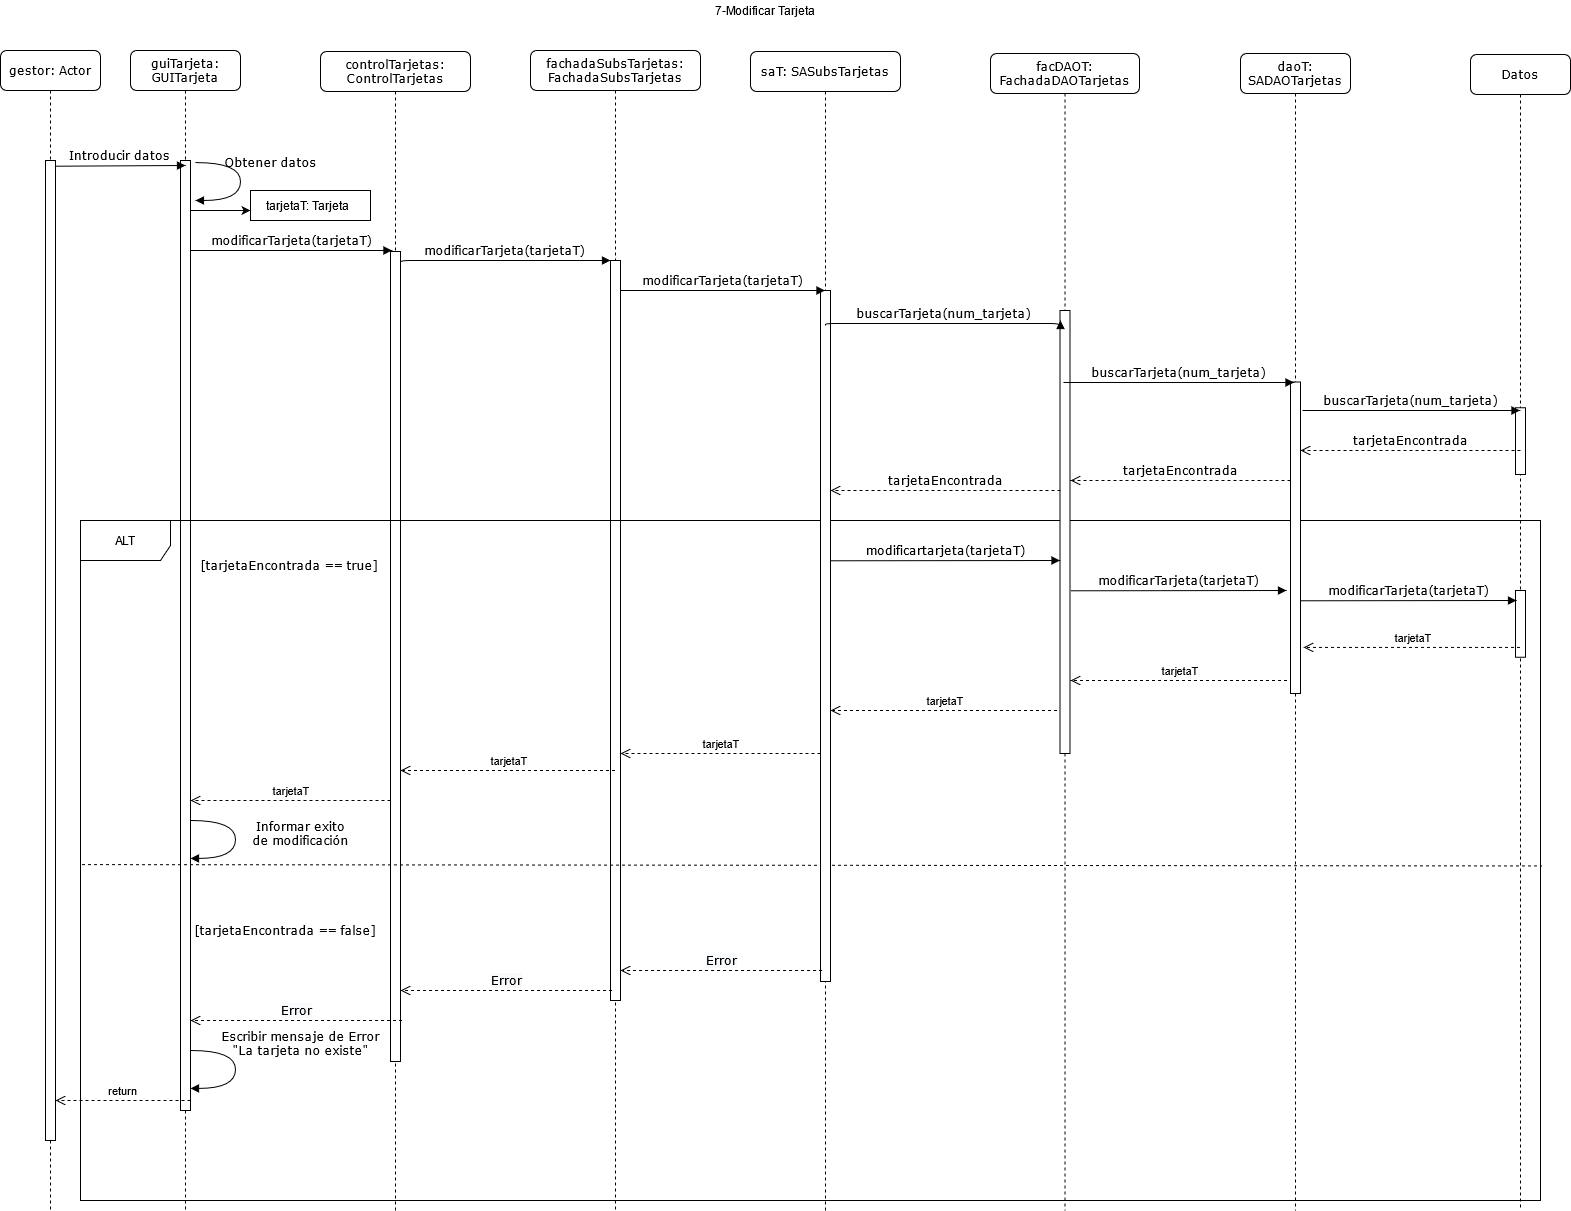

The diagram above was exported from draw.io. Its source (the exported page's mxGraphModel, read from the mxfile embedded in the PNG):
<mxGraphModel dx="1422" dy="735" grid="1" gridSize="10" guides="1" tooltips="1" connect="1" arrows="1" fold="1" page="1" pageScale="1" pageWidth="827" pageHeight="1169" math="0" shadow="0">
  <root>
    <mxCell id="0" />
    <mxCell id="1" parent="0" />
    <mxCell id="x-PHV4YmPv_nZIwRAq76-1" value="&lt;div&gt;guiTarjeta:&lt;/div&gt;&lt;div&gt;GUITarjeta&lt;br&gt;&lt;/div&gt;" style="shape=umlLifeline;perimeter=lifelinePerimeter;whiteSpace=wrap;html=1;container=1;collapsible=0;recursiveResize=0;outlineConnect=0;rounded=1;shadow=0;comic=0;labelBackgroundColor=none;strokeWidth=1;fontFamily=Verdana;fontSize=12;align=center;" parent="1" vertex="1">
      <mxGeometry x="160" y="80" width="110" height="1160" as="geometry" />
    </mxCell>
    <mxCell id="x-PHV4YmPv_nZIwRAq76-2" value="" style="html=1;points=[];perimeter=orthogonalPerimeter;" parent="x-PHV4YmPv_nZIwRAq76-1" vertex="1">
      <mxGeometry x="50" y="110" width="10" height="950" as="geometry" />
    </mxCell>
    <mxCell id="x-PHV4YmPv_nZIwRAq76-3" value="controlTarjetas: ControlTarjetas" style="shape=umlLifeline;perimeter=lifelinePerimeter;whiteSpace=wrap;html=1;container=1;collapsible=0;recursiveResize=0;outlineConnect=0;rounded=1;shadow=0;comic=0;labelBackgroundColor=none;strokeWidth=1;fontFamily=Verdana;fontSize=12;align=center;" parent="1" vertex="1">
      <mxGeometry x="350" y="81" width="150" height="1159" as="geometry" />
    </mxCell>
    <mxCell id="x-PHV4YmPv_nZIwRAq76-4" value="" style="html=1;points=[];perimeter=orthogonalPerimeter;" parent="x-PHV4YmPv_nZIwRAq76-3" vertex="1">
      <mxGeometry x="70" y="200" width="10" height="810" as="geometry" />
    </mxCell>
    <mxCell id="x-PHV4YmPv_nZIwRAq76-5" value="fachadaSubsTarjetas:&lt;br&gt;FachadaSubsTarjetas" style="shape=umlLifeline;perimeter=lifelinePerimeter;whiteSpace=wrap;html=1;container=1;collapsible=0;recursiveResize=0;outlineConnect=0;rounded=1;shadow=0;comic=0;labelBackgroundColor=none;strokeWidth=1;fontFamily=Verdana;fontSize=12;align=center;" parent="1" vertex="1">
      <mxGeometry x="560" y="80" width="170" height="1160" as="geometry" />
    </mxCell>
    <mxCell id="x-PHV4YmPv_nZIwRAq76-6" value="" style="html=1;points=[];perimeter=orthogonalPerimeter;" parent="x-PHV4YmPv_nZIwRAq76-5" vertex="1">
      <mxGeometry x="80" y="210" width="10" height="740" as="geometry" />
    </mxCell>
    <mxCell id="x-PHV4YmPv_nZIwRAq76-29" value="ALT" style="shape=umlFrame;whiteSpace=wrap;html=1;width=90;height=40;" parent="x-PHV4YmPv_nZIwRAq76-5" vertex="1">
      <mxGeometry x="-450" y="470" width="1460" height="680" as="geometry" />
    </mxCell>
    <mxCell id="x-PHV4YmPv_nZIwRAq76-35" value="" style="endArrow=none;dashed=1;html=1;exitX=0.001;exitY=0.506;exitDx=0;exitDy=0;exitPerimeter=0;entryX=1.001;entryY=0.508;entryDx=0;entryDy=0;entryPerimeter=0;" parent="x-PHV4YmPv_nZIwRAq76-5" source="x-PHV4YmPv_nZIwRAq76-29" target="x-PHV4YmPv_nZIwRAq76-29" edge="1">
      <mxGeometry width="50" height="50" relative="1" as="geometry">
        <mxPoint x="70" y="690" as="sourcePoint" />
        <mxPoint x="120" y="640" as="targetPoint" />
        <Array as="points" />
      </mxGeometry>
    </mxCell>
    <mxCell id="sQjOaZgCaGWiONtzhnj_-17" value="&lt;div&gt;Informar exito &lt;br&gt;&lt;/div&gt;&lt;div&gt;de modificación&lt;/div&gt;" style="html=1;verticalAlign=bottom;endArrow=block;labelBackgroundColor=none;fontFamily=Verdana;fontSize=12;elbow=vertical;edgeStyle=orthogonalEdgeStyle;curved=1;entryX=1;entryY=0.286;entryPerimeter=0;exitX=1.038;exitY=0.345;exitPerimeter=0;" edge="1" parent="x-PHV4YmPv_nZIwRAq76-5">
      <mxGeometry x="0.1703" y="65" relative="1" as="geometry">
        <mxPoint x="-339.6199999999999" y="770" as="sourcePoint" />
        <mxPoint x="-339.99999999999955" y="807.9199999999998" as="targetPoint" />
        <Array as="points">
          <mxPoint x="-294.9999999999998" y="769.8999999999999" />
          <mxPoint x="-294.9999999999998" y="807.8999999999999" />
        </Array>
        <mxPoint as="offset" />
      </mxGeometry>
    </mxCell>
    <mxCell id="x-PHV4YmPv_nZIwRAq76-7" value="saT: SASubsTarjetas" style="shape=umlLifeline;perimeter=lifelinePerimeter;whiteSpace=wrap;html=1;container=1;collapsible=0;recursiveResize=0;outlineConnect=0;rounded=1;shadow=0;comic=0;labelBackgroundColor=none;strokeWidth=1;fontFamily=Verdana;fontSize=12;align=center;" parent="1" vertex="1">
      <mxGeometry x="780" y="81" width="150" height="1159" as="geometry" />
    </mxCell>
    <mxCell id="x-PHV4YmPv_nZIwRAq76-8" value="" style="html=1;points=[];perimeter=orthogonalPerimeter;" parent="x-PHV4YmPv_nZIwRAq76-7" vertex="1">
      <mxGeometry x="70" y="239" width="10" height="691" as="geometry" />
    </mxCell>
    <mxCell id="sQjOaZgCaGWiONtzhnj_-14" value="tarjetaT" style="html=1;verticalAlign=bottom;endArrow=open;dashed=1;endSize=8;entryX=1.3;entryY=0.852;entryDx=0;entryDy=0;entryPerimeter=0;" edge="1" parent="x-PHV4YmPv_nZIwRAq76-7">
      <mxGeometry relative="1" as="geometry">
        <mxPoint x="70" y="702" as="sourcePoint" />
        <mxPoint x="-130" y="701.9979999999999" as="targetPoint" />
      </mxGeometry>
    </mxCell>
    <mxCell id="x-PHV4YmPv_nZIwRAq76-9" value="facDAOT:&lt;br&gt;FachadaDAOTarjetas" style="shape=umlLifeline;perimeter=lifelinePerimeter;whiteSpace=wrap;html=1;container=1;collapsible=0;recursiveResize=0;outlineConnect=0;rounded=1;shadow=0;comic=0;labelBackgroundColor=none;strokeWidth=1;fontFamily=Verdana;fontSize=12;align=center;" parent="1" vertex="1">
      <mxGeometry x="1020" y="83" width="149" height="1157" as="geometry" />
    </mxCell>
    <mxCell id="x-PHV4YmPv_nZIwRAq76-10" value="" style="html=1;points=[];perimeter=orthogonalPerimeter;" parent="x-PHV4YmPv_nZIwRAq76-9" vertex="1">
      <mxGeometry x="69.5" y="257" width="10" height="443" as="geometry" />
    </mxCell>
    <mxCell id="x-PHV4YmPv_nZIwRAq76-11" value="daoT: SADAOTarjetas" style="shape=umlLifeline;perimeter=lifelinePerimeter;whiteSpace=wrap;html=1;container=1;collapsible=0;recursiveResize=0;outlineConnect=0;rounded=1;shadow=0;comic=0;labelBackgroundColor=none;strokeWidth=1;fontFamily=Verdana;fontSize=12;align=center;" parent="1" vertex="1">
      <mxGeometry x="1270" y="83" width="110" height="1157" as="geometry" />
    </mxCell>
    <mxCell id="x-PHV4YmPv_nZIwRAq76-12" value="" style="html=1;points=[];perimeter=orthogonalPerimeter;" parent="x-PHV4YmPv_nZIwRAq76-11" vertex="1">
      <mxGeometry x="50" y="328.5" width="10" height="311.5" as="geometry" />
    </mxCell>
    <mxCell id="x-PHV4YmPv_nZIwRAq76-13" value="gestor: Actor" style="shape=umlLifeline;perimeter=lifelinePerimeter;whiteSpace=wrap;html=1;container=1;collapsible=0;recursiveResize=0;outlineConnect=0;rounded=1;shadow=0;comic=0;labelBackgroundColor=none;strokeWidth=1;fontFamily=Verdana;fontSize=12;align=center;" parent="1" vertex="1">
      <mxGeometry x="30" y="80" width="100" height="1160" as="geometry" />
    </mxCell>
    <mxCell id="x-PHV4YmPv_nZIwRAq76-14" value="" style="html=1;points=[];perimeter=orthogonalPerimeter;" parent="x-PHV4YmPv_nZIwRAq76-13" vertex="1">
      <mxGeometry x="45" y="110" width="10" height="980" as="geometry" />
    </mxCell>
    <mxCell id="x-PHV4YmPv_nZIwRAq76-15" value="modificarTarjeta(tarjetaT)" style="html=1;verticalAlign=bottom;endArrow=block;labelBackgroundColor=none;fontFamily=Verdana;fontSize=12;edgeStyle=elbowEdgeStyle;elbow=vertical;entryX=0.5;entryY=0.389;entryDx=0;entryDy=0;entryPerimeter=0;exitX=1;exitY=0.015;exitDx=0;exitDy=0;exitPerimeter=0;" parent="1" source="x-PHV4YmPv_nZIwRAq76-4" edge="1">
      <mxGeometry relative="1" as="geometry">
        <mxPoint x="435" y="290" as="sourcePoint" />
        <Array as="points">
          <mxPoint x="490" y="290" />
          <mxPoint x="500" y="245" />
        </Array>
        <mxPoint x="640" y="290.0200000000002" as="targetPoint" />
      </mxGeometry>
    </mxCell>
    <mxCell id="x-PHV4YmPv_nZIwRAq76-16" value="modificarTarjeta(tarjetaT)" style="html=1;verticalAlign=bottom;endArrow=block;labelBackgroundColor=none;fontFamily=Verdana;fontSize=12;edgeStyle=elbowEdgeStyle;elbow=vertical;" parent="1" target="x-PHV4YmPv_nZIwRAq76-7" edge="1">
      <mxGeometry relative="1" as="geometry">
        <mxPoint x="650" y="320" as="sourcePoint" />
        <mxPoint x="765" y="229.9999999999999" as="targetPoint" />
        <Array as="points">
          <mxPoint x="710" y="320" />
        </Array>
      </mxGeometry>
    </mxCell>
    <mxCell id="x-PHV4YmPv_nZIwRAq76-17" value="Introducir datos" style="html=1;verticalAlign=bottom;endArrow=block;entryX=0;entryY=0;labelBackgroundColor=none;fontFamily=Verdana;fontSize=12;edgeStyle=elbowEdgeStyle;elbow=vertical;" parent="1" edge="1">
      <mxGeometry relative="1" as="geometry">
        <mxPoint x="85" y="195.71428571428578" as="sourcePoint" />
        <mxPoint x="215" y="195" as="targetPoint" />
      </mxGeometry>
    </mxCell>
    <mxCell id="x-PHV4YmPv_nZIwRAq76-18" value="modificarTarjeta(tarjetaT)" style="html=1;verticalAlign=bottom;endArrow=block;labelBackgroundColor=none;fontFamily=Verdana;fontSize=12;edgeStyle=elbowEdgeStyle;elbow=vertical;entryX=0.148;entryY=0.194;entryDx=0;entryDy=0;entryPerimeter=0;" parent="1" edge="1">
      <mxGeometry relative="1" as="geometry">
        <mxPoint x="219.99999999999997" y="280.00142857142873" as="sourcePoint" />
        <mxPoint x="421.48" y="280.23" as="targetPoint" />
      </mxGeometry>
    </mxCell>
    <mxCell id="x-PHV4YmPv_nZIwRAq76-19" value="Datos" style="shape=umlLifeline;perimeter=lifelinePerimeter;whiteSpace=wrap;html=1;container=1;collapsible=0;recursiveResize=0;outlineConnect=0;rounded=1;shadow=0;comic=0;labelBackgroundColor=none;strokeWidth=1;fontFamily=Verdana;fontSize=12;align=center;" parent="1" vertex="1">
      <mxGeometry x="1500" y="84" width="100" height="1156" as="geometry" />
    </mxCell>
    <mxCell id="x-PHV4YmPv_nZIwRAq76-20" value="" style="html=1;points=[];perimeter=orthogonalPerimeter;" parent="x-PHV4YmPv_nZIwRAq76-19" vertex="1">
      <mxGeometry x="45" y="353.25" width="10" height="66.75" as="geometry" />
    </mxCell>
    <mxCell id="sQjOaZgCaGWiONtzhnj_-4" value="" style="html=1;points=[];perimeter=orthogonalPerimeter;" vertex="1" parent="x-PHV4YmPv_nZIwRAq76-19">
      <mxGeometry x="45" y="536" width="10" height="66.75" as="geometry" />
    </mxCell>
    <mxCell id="x-PHV4YmPv_nZIwRAq76-21" value="7-Modificar Tarjeta" style="text;html=1;strokeColor=none;fillColor=none;align=center;verticalAlign=middle;whiteSpace=wrap;rounded=0;" parent="1" vertex="1">
      <mxGeometry x="710" y="30" width="170" height="20" as="geometry" />
    </mxCell>
    <mxCell id="x-PHV4YmPv_nZIwRAq76-22" value="Obtener datos" style="html=1;verticalAlign=bottom;endArrow=block;labelBackgroundColor=none;fontFamily=Verdana;fontSize=12;elbow=vertical;edgeStyle=orthogonalEdgeStyle;curved=1;entryX=1;entryY=0.286;entryPerimeter=0;exitX=1.038;exitY=0.345;exitPerimeter=0;" parent="1" edge="1">
      <mxGeometry x="-0.1434" y="30" relative="1" as="geometry">
        <mxPoint x="225.33999999999997" y="192.08000000000004" as="sourcePoint" />
        <mxPoint x="224.9600000000001" y="229.99999999999977" as="targetPoint" />
        <Array as="points">
          <mxPoint x="269.96000000000004" y="191.9799999999999" />
          <mxPoint x="269.96000000000004" y="229.9799999999999" />
        </Array>
        <mxPoint as="offset" />
      </mxGeometry>
    </mxCell>
    <mxCell id="x-PHV4YmPv_nZIwRAq76-23" value="buscarTarjeta(num_tarjeta)" style="html=1;verticalAlign=bottom;endArrow=block;labelBackgroundColor=none;fontFamily=Verdana;fontSize=12;edgeStyle=elbowEdgeStyle;elbow=vertical;" parent="1" edge="1">
      <mxGeometry relative="1" as="geometry">
        <mxPoint x="855" y="355" as="sourcePoint" />
        <mxPoint x="1090" y="350" as="targetPoint" />
      </mxGeometry>
    </mxCell>
    <mxCell id="x-PHV4YmPv_nZIwRAq76-24" value="buscarTarjeta(num_tarjeta)" style="html=1;verticalAlign=bottom;endArrow=block;labelBackgroundColor=none;fontFamily=Verdana;fontSize=12;edgeStyle=elbowEdgeStyle;elbow=vertical;" parent="1" edge="1">
      <mxGeometry relative="1" as="geometry">
        <mxPoint x="1092.947368421053" y="412" as="sourcePoint" />
        <mxPoint x="1323.5000000000005" y="412" as="targetPoint" />
        <Array as="points">
          <mxPoint x="1169" y="412" />
          <mxPoint x="1139" y="432" />
          <mxPoint x="1189" y="422" />
          <mxPoint x="1259" y="432" />
          <mxPoint x="1249" y="422" />
          <mxPoint x="1264.3695652173915" y="411" />
          <mxPoint x="1249.3695652173915" y="430.57000000000016" />
        </Array>
      </mxGeometry>
    </mxCell>
    <mxCell id="x-PHV4YmPv_nZIwRAq76-26" value="tarjetaEncontrada" style="html=1;verticalAlign=bottom;endArrow=open;dashed=1;endSize=8;labelBackgroundColor=none;fontFamily=Verdana;fontSize=12;" parent="1" edge="1">
      <mxGeometry relative="1" as="geometry">
        <mxPoint x="1330" y="480" as="targetPoint" />
        <mxPoint x="1550" y="480" as="sourcePoint" />
      </mxGeometry>
    </mxCell>
    <mxCell id="x-PHV4YmPv_nZIwRAq76-27" value="tarjetaEncontrada" style="html=1;verticalAlign=bottom;endArrow=open;dashed=1;endSize=8;labelBackgroundColor=none;fontFamily=Verdana;fontSize=12;" parent="1" edge="1">
      <mxGeometry relative="1" as="geometry">
        <mxPoint x="1100" y="510" as="targetPoint" />
        <mxPoint x="1320" y="510" as="sourcePoint" />
      </mxGeometry>
    </mxCell>
    <mxCell id="x-PHV4YmPv_nZIwRAq76-28" value="tarjetaEncontrada" style="html=1;verticalAlign=bottom;endArrow=open;dashed=1;endSize=8;labelBackgroundColor=none;fontFamily=Verdana;fontSize=12;" parent="1" edge="1">
      <mxGeometry relative="1" as="geometry">
        <mxPoint x="860" y="520" as="targetPoint" />
        <mxPoint x="1090" y="520" as="sourcePoint" />
      </mxGeometry>
    </mxCell>
    <mxCell id="x-PHV4YmPv_nZIwRAq76-31" value="&lt;span style=&quot;font-family: &amp;#34;verdana&amp;#34;&quot;&gt;[tarjetaEncontrada == true]&lt;/span&gt;" style="text;html=1;strokeColor=none;fillColor=none;align=center;verticalAlign=middle;whiteSpace=wrap;rounded=0;" parent="1" vertex="1">
      <mxGeometry x="224" y="585" width="190" height="20" as="geometry" />
    </mxCell>
    <mxCell id="x-PHV4YmPv_nZIwRAq76-36" value="&lt;span style=&quot;font-family: &amp;#34;verdana&amp;#34; ; font-size: 12px ; background-color: rgb(248 , 249 , 250)&quot;&gt;Error&lt;/span&gt;" style="html=1;verticalAlign=bottom;endArrow=open;dashed=1;endSize=8;" parent="1" edge="1">
      <mxGeometry relative="1" as="geometry">
        <mxPoint x="851.54" y="1000" as="sourcePoint" />
        <mxPoint x="650" y="1000" as="targetPoint" />
      </mxGeometry>
    </mxCell>
    <mxCell id="x-PHV4YmPv_nZIwRAq76-37" value="&lt;span style=&quot;font-family: &amp;#34;verdana&amp;#34; ; font-size: 12px ; background-color: rgb(248 , 249 , 250)&quot;&gt;Error&lt;/span&gt;" style="html=1;verticalAlign=bottom;endArrow=open;dashed=1;endSize=8;entryX=0.488;entryY=0.475;entryDx=0;entryDy=0;entryPerimeter=0;" parent="1" edge="1">
      <mxGeometry relative="1" as="geometry">
        <mxPoint x="641.54" y="1020" as="sourcePoint" />
        <mxPoint x="430" y="1020" as="targetPoint" />
      </mxGeometry>
    </mxCell>
    <mxCell id="x-PHV4YmPv_nZIwRAq76-38" value="&lt;span style=&quot;font-family: &amp;#34;verdana&amp;#34; ; font-size: 12px ; background-color: rgb(248 , 249 , 250)&quot;&gt;Error&lt;/span&gt;" style="html=1;verticalAlign=bottom;endArrow=open;dashed=1;endSize=8;entryX=0.488;entryY=0.475;entryDx=0;entryDy=0;entryPerimeter=0;" parent="1" edge="1">
      <mxGeometry relative="1" as="geometry">
        <mxPoint x="431.53999999999996" y="1050" as="sourcePoint" />
        <mxPoint x="220.00000000000006" y="1050" as="targetPoint" />
      </mxGeometry>
    </mxCell>
    <mxCell id="x-PHV4YmPv_nZIwRAq76-39" value="&lt;font style=&quot;font-size: 12px&quot;&gt;Escribir mensaje de Error&lt;br&gt;&quot;La tarjeta no existe&quot;&lt;/font&gt;" style="html=1;verticalAlign=bottom;endArrow=block;labelBackgroundColor=none;fontFamily=Verdana;fontSize=12;elbow=vertical;edgeStyle=orthogonalEdgeStyle;curved=1;entryX=1;entryY=0.286;entryPerimeter=0;exitX=1.038;exitY=0.345;exitPerimeter=0;" parent="1" edge="1">
      <mxGeometry x="-0.1434" y="65" relative="1" as="geometry">
        <mxPoint x="220.38" y="1080" as="sourcePoint" />
        <mxPoint x="220.00000000000034" y="1117.9199999999998" as="targetPoint" />
        <Array as="points">
          <mxPoint x="265.0000000000002" y="1079.8999999999999" />
          <mxPoint x="265.0000000000002" y="1117.8999999999999" />
        </Array>
        <mxPoint as="offset" />
      </mxGeometry>
    </mxCell>
    <mxCell id="x-PHV4YmPv_nZIwRAq76-40" value="&lt;span style=&quot;font-family: &amp;#34;verdana&amp;#34;&quot;&gt;[tarjetaEncontrada == false]&lt;/span&gt;" style="text;html=1;strokeColor=none;fillColor=none;align=center;verticalAlign=middle;whiteSpace=wrap;rounded=0;" parent="1" vertex="1">
      <mxGeometry x="220" y="950" width="190" height="20" as="geometry" />
    </mxCell>
    <mxCell id="x-PHV4YmPv_nZIwRAq76-41" value="" style="rounded=0;whiteSpace=wrap;html=1;" parent="1" vertex="1">
      <mxGeometry x="280" y="220" width="120" height="30" as="geometry" />
    </mxCell>
    <mxCell id="x-PHV4YmPv_nZIwRAq76-42" value="tarjetaT: Tarjeta" style="text;html=1;strokeColor=none;fillColor=none;align=center;verticalAlign=middle;whiteSpace=wrap;rounded=0;" parent="1" vertex="1">
      <mxGeometry x="280" y="225" width="115" height="20" as="geometry" />
    </mxCell>
    <mxCell id="x-PHV4YmPv_nZIwRAq76-43" value="" style="endArrow=classic;html=1;entryX=0;entryY=0.75;entryDx=0;entryDy=0;" parent="1" target="x-PHV4YmPv_nZIwRAq76-42" edge="1">
      <mxGeometry width="50" height="50" relative="1" as="geometry">
        <mxPoint x="220" y="240" as="sourcePoint" />
        <mxPoint x="680" y="340" as="targetPoint" />
      </mxGeometry>
    </mxCell>
    <mxCell id="x-PHV4YmPv_nZIwRAq76-44" value="return" style="html=1;verticalAlign=bottom;endArrow=open;dashed=1;endSize=8;" parent="1" edge="1">
      <mxGeometry relative="1" as="geometry">
        <mxPoint x="220" y="1130" as="sourcePoint" />
        <mxPoint x="85" y="1130" as="targetPoint" />
      </mxGeometry>
    </mxCell>
    <mxCell id="sQjOaZgCaGWiONtzhnj_-6" value="buscarTarjeta(num_tarjeta)" style="html=1;verticalAlign=bottom;endArrow=block;labelBackgroundColor=none;fontFamily=Verdana;fontSize=12;edgeStyle=elbowEdgeStyle;elbow=vertical;exitX=1.2;exitY=0.261;exitDx=0;exitDy=0;exitPerimeter=0;" edge="1" parent="1">
      <mxGeometry x="-0.0078" relative="1" as="geometry">
        <mxPoint x="1332" y="440.0015" as="sourcePoint" />
        <mxPoint x="1549.5" y="440.2" as="targetPoint" />
        <mxPoint as="offset" />
      </mxGeometry>
    </mxCell>
    <mxCell id="sQjOaZgCaGWiONtzhnj_-7" value="modificartarjeta(tarjetaT)" style="html=1;verticalAlign=bottom;endArrow=block;labelBackgroundColor=none;fontFamily=Verdana;fontSize=12;edgeStyle=elbowEdgeStyle;elbow=vertical;exitX=1;exitY=0.015;exitDx=0;exitDy=0;exitPerimeter=0;" edge="1" parent="1" target="x-PHV4YmPv_nZIwRAq76-10">
      <mxGeometry relative="1" as="geometry">
        <mxPoint x="860" y="590.2850000000001" as="sourcePoint" />
        <Array as="points">
          <mxPoint x="920" y="590" />
          <mxPoint x="930" y="545" />
        </Array>
        <mxPoint x="1070" y="590.0200000000002" as="targetPoint" />
      </mxGeometry>
    </mxCell>
    <mxCell id="sQjOaZgCaGWiONtzhnj_-8" value="modificarTarjeta(tarjetaT)" style="html=1;verticalAlign=bottom;endArrow=block;labelBackgroundColor=none;fontFamily=Verdana;fontSize=12;edgeStyle=elbowEdgeStyle;elbow=vertical;entryX=-0.4;entryY=0.669;entryDx=0;entryDy=0;entryPerimeter=0;exitX=1;exitY=0.015;exitDx=0;exitDy=0;exitPerimeter=0;" edge="1" parent="1" target="x-PHV4YmPv_nZIwRAq76-12">
      <mxGeometry relative="1" as="geometry">
        <mxPoint x="1100" y="620.2850000000001" as="sourcePoint" />
        <Array as="points">
          <mxPoint x="1160" y="620" />
          <mxPoint x="1170" y="575" />
        </Array>
        <mxPoint x="1310" y="620.0200000000002" as="targetPoint" />
      </mxGeometry>
    </mxCell>
    <mxCell id="sQjOaZgCaGWiONtzhnj_-9" value="modificarTarjeta(tarjetaT)" style="html=1;verticalAlign=bottom;endArrow=block;labelBackgroundColor=none;fontFamily=Verdana;fontSize=12;edgeStyle=elbowEdgeStyle;elbow=vertical;entryX=-0.4;entryY=0.669;entryDx=0;entryDy=0;entryPerimeter=0;exitX=1;exitY=0.015;exitDx=0;exitDy=0;exitPerimeter=0;" edge="1" parent="1">
      <mxGeometry relative="1" as="geometry">
        <mxPoint x="1330" y="630.2850000000001" as="sourcePoint" />
        <Array as="points">
          <mxPoint x="1390" y="630" />
          <mxPoint x="1400" y="585" />
        </Array>
        <mxPoint x="1546" y="629.8935000000001" as="targetPoint" />
      </mxGeometry>
    </mxCell>
    <mxCell id="sQjOaZgCaGWiONtzhnj_-10" value="tarjetaT" style="html=1;verticalAlign=bottom;endArrow=open;dashed=1;endSize=8;entryX=1.3;entryY=0.852;entryDx=0;entryDy=0;entryPerimeter=0;" edge="1" parent="1" source="x-PHV4YmPv_nZIwRAq76-19" target="x-PHV4YmPv_nZIwRAq76-12">
      <mxGeometry relative="1" as="geometry">
        <mxPoint x="1510" y="680" as="sourcePoint" />
        <mxPoint x="1430" y="680" as="targetPoint" />
      </mxGeometry>
    </mxCell>
    <mxCell id="sQjOaZgCaGWiONtzhnj_-12" value="tarjetaT" style="html=1;verticalAlign=bottom;endArrow=open;dashed=1;endSize=8;entryX=1.3;entryY=0.852;entryDx=0;entryDy=0;entryPerimeter=0;" edge="1" parent="1">
      <mxGeometry relative="1" as="geometry">
        <mxPoint x="1316.5" y="709.9979999999999" as="sourcePoint" />
        <mxPoint x="1100" y="709.9979999999999" as="targetPoint" />
      </mxGeometry>
    </mxCell>
    <mxCell id="sQjOaZgCaGWiONtzhnj_-13" value="tarjetaT" style="html=1;verticalAlign=bottom;endArrow=open;dashed=1;endSize=8;" edge="1" parent="1" target="x-PHV4YmPv_nZIwRAq76-8">
      <mxGeometry relative="1" as="geometry">
        <mxPoint x="1086.5" y="739.9979999999999" as="sourcePoint" />
        <mxPoint x="870" y="739.9979999999999" as="targetPoint" />
      </mxGeometry>
    </mxCell>
    <mxCell id="sQjOaZgCaGWiONtzhnj_-15" value="tarjetaT" style="html=1;verticalAlign=bottom;endArrow=open;dashed=1;endSize=8;entryX=1.3;entryY=0.852;entryDx=0;entryDy=0;entryPerimeter=0;" edge="1" parent="1" source="x-PHV4YmPv_nZIwRAq76-5">
      <mxGeometry relative="1" as="geometry">
        <mxPoint x="630" y="800" as="sourcePoint" />
        <mxPoint x="430" y="799.998" as="targetPoint" />
      </mxGeometry>
    </mxCell>
    <mxCell id="sQjOaZgCaGWiONtzhnj_-16" value="tarjetaT" style="html=1;verticalAlign=bottom;endArrow=open;dashed=1;endSize=8;entryX=1.3;entryY=0.852;entryDx=0;entryDy=0;entryPerimeter=0;" edge="1" parent="1">
      <mxGeometry relative="1" as="geometry">
        <mxPoint x="420" y="830" as="sourcePoint" />
        <mxPoint x="220" y="829.998" as="targetPoint" />
      </mxGeometry>
    </mxCell>
  </root>
</mxGraphModel>